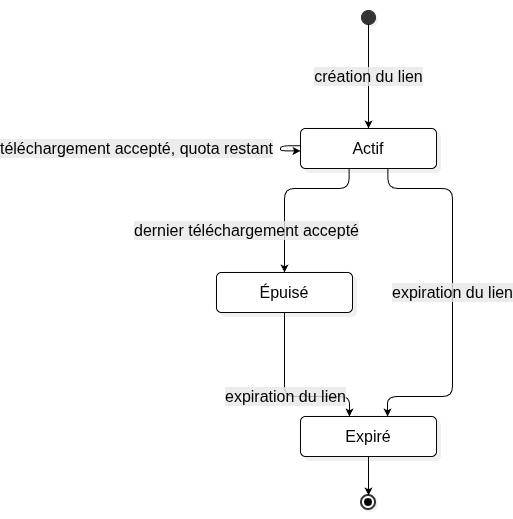

The diagram above was exported from draw.io. Its source (the exported page's mxGraphModel, read from the mxfile embedded in the PNG):
<mxGraphModel dx="1944" dy="843" grid="1" gridSize="10" guides="1" tooltips="1" connect="1" arrows="1" fold="1" page="1" pageScale="1" pageWidth="850" pageHeight="1100" math="0" shadow="0">
  <root>
    <mxCell id="0" />
    <mxCell id="1" parent="0" />
    <UserObject label="" mermaidData="{&#10;  &quot;data&quot;: &quot;%%{init: {'theme': 'base', 'themeVariables': {'background': '#ffffff', 'primaryColor': '#ffffff', 'primaryTextColor': '#000000', 'primaryBorderColor': '#000000', 'lineColor': '#000000', 'stateBkg': '#ffffff', 'stateBorder': '#000000', 'stateTextColor': '#000000', 'transitionColor': '#000000', 'transitionLabelColor': '#000000'}}}%%\nstateDiagram-v2\n    state \&quot;Actif\&quot; as ACTIF\n    state \&quot;Épuisé\&quot; as EPUISE\n    state \&quot;Expiré\&quot; as EXPIRE\n\n    [*] --&gt; ACTIF : création du lien\n    ACTIF --&gt; ACTIF : téléchargement accepté, quota restant\n    ACTIF --&gt; EPUISE : dernier téléchargement accepté\n    ACTIF --&gt; EXPIRE : expiration du lien\n    EPUISE --&gt; EXPIRE : expiration du lien\n    EXPIRE --&gt; [*]\n&quot;,&#10;  &quot;config&quot;: null,&#10;  &quot;version&quot;: &quot;12&quot;&#10;}" id="D6m69FtZTlkJV7Yg0aPE-33">
      <mxCell connectable="0" parent="1" style="group;transparentBounds=1;editIcon=1;lockedGroup=0;groupPadding=10;" vertex="1">
        <mxGeometry as="geometry" />
      </mxCell>
    </UserObject>
    <UserObject label="Actif" mermaidId="n:ACTIF" mermaidBaseStyle="rounded=1;absoluteArcSize=1;arcSize=10;html=1;whiteSpace=wrap;strokeWidth=1;fillColor=#ffffff;strokeColor=#000000;fontColor=#000000;fontFamily=Trebuchet MS,Verdana,Arial,sans-serif;fontSize=16;shadow=1;shadowColor=#000000;shadowOffsetX=4;shadowOffsetY=4;shadowBlur=0;shadowOpacity=6;" mermaidBaseValue="Actif" id="D6m69FtZTlkJV7Yg0aPE-34">
      <mxCell parent="D6m69FtZTlkJV7Yg0aPE-33" style="rounded=1;absoluteArcSize=1;arcSize=10;html=1;whiteSpace=wrap;strokeWidth=1;fillColor=#ffffff;strokeColor=#000000;fontColor=#000000;fontFamily=Trebuchet MS,Verdana,Arial,sans-serif;fontSize=16;shadow=1;shadowColor=#000000;shadowOffsetX=4;shadowOffsetY=4;shadowBlur=0;shadowOpacity=6;" vertex="1">
        <mxGeometry height="40" width="136" x="274" y="168" as="geometry" />
      </mxCell>
    </UserObject>
    <UserObject label="Épuisé" mermaidId="n:EPUISE" mermaidBaseStyle="rounded=1;absoluteArcSize=1;arcSize=10;html=1;whiteSpace=wrap;strokeWidth=1;fillColor=#ffffff;strokeColor=#000000;fontColor=#000000;fontFamily=Trebuchet MS,Verdana,Arial,sans-serif;fontSize=16;shadow=1;shadowColor=#000000;shadowOffsetX=4;shadowOffsetY=4;shadowBlur=0;shadowOpacity=6;" mermaidBaseValue="Épuisé" id="D6m69FtZTlkJV7Yg0aPE-35">
      <mxCell parent="D6m69FtZTlkJV7Yg0aPE-33" style="rounded=1;absoluteArcSize=1;arcSize=10;html=1;whiteSpace=wrap;strokeWidth=1;fillColor=#ffffff;strokeColor=#000000;fontColor=#000000;fontFamily=Trebuchet MS,Verdana,Arial,sans-serif;fontSize=16;shadow=1;shadowColor=#000000;shadowOffsetX=4;shadowOffsetY=4;shadowBlur=0;shadowOpacity=6;" vertex="1">
        <mxGeometry height="40" width="136" x="190" y="312" as="geometry" />
      </mxCell>
    </UserObject>
    <UserObject label="Expiré" mermaidId="n:EXPIRE" mermaidBaseStyle="rounded=1;absoluteArcSize=1;arcSize=10;html=1;whiteSpace=wrap;strokeWidth=1;fillColor=#ffffff;strokeColor=#000000;fontColor=#000000;fontFamily=Trebuchet MS,Verdana,Arial,sans-serif;fontSize=16;shadow=1;shadowColor=#000000;shadowOffsetX=4;shadowOffsetY=4;shadowBlur=0;shadowOpacity=6;" mermaidBaseValue="Expiré" id="D6m69FtZTlkJV7Yg0aPE-36">
      <mxCell parent="D6m69FtZTlkJV7Yg0aPE-33" style="rounded=1;absoluteArcSize=1;arcSize=10;html=1;whiteSpace=wrap;strokeWidth=1;fillColor=#ffffff;strokeColor=#000000;fontColor=#000000;fontFamily=Trebuchet MS,Verdana,Arial,sans-serif;fontSize=16;shadow=1;shadowColor=#000000;shadowOffsetX=4;shadowOffsetY=4;shadowBlur=0;shadowOpacity=6;" vertex="1">
        <mxGeometry height="40" width="136" x="274" y="456" as="geometry" />
      </mxCell>
    </UserObject>
    <UserObject label="" mermaidId="n:root_start" mermaidBaseStyle="ellipse;html=1;fillColor=light-dark(#333333,#cccccc);strokeColor=light-dark(#333333,#cccccc);fontColor=#000000;fontFamily=Trebuchet MS,Verdana,Arial,sans-serif;fontSize=16;shadow=1;shadowColor=#000000;shadowOffsetX=2;shadowOffsetY=2;shadowBlur=0;shadowOpacity=6;" mermaidBaseValue="" id="D6m69FtZTlkJV7Yg0aPE-37">
      <mxCell parent="D6m69FtZTlkJV7Yg0aPE-33" style="ellipse;html=1;fillColor=light-dark(#333333,#cccccc);strokeColor=light-dark(#333333,#cccccc);fontColor=#000000;fontFamily=Trebuchet MS,Verdana,Arial,sans-serif;fontSize=16;shadow=1;shadowColor=#000000;shadowOffsetX=2;shadowOffsetY=2;shadowBlur=0;shadowOpacity=6;" vertex="1">
        <mxGeometry height="14" width="14" x="335" y="50" as="geometry" />
      </mxCell>
    </UserObject>
    <UserObject label="" mermaidId="n:root_end" mermaidBaseStyle="ellipse;html=1;fillColor=#ffffff;strokeColor=light-dark(#333333,#cccccc);strokeWidth=2;centerRadius=4;centerColor=#000000;fontColor=#000000;fontFamily=Trebuchet MS,Verdana,Arial,sans-serif;fontSize=16;shadow=1;shadowColor=#000000;shadowOffsetX=2;shadowOffsetY=2;shadowBlur=0;shadowOpacity=6;" mermaidBaseValue="" id="D6m69FtZTlkJV7Yg0aPE-38">
      <mxCell parent="D6m69FtZTlkJV7Yg0aPE-33" style="ellipse;html=1;fillColor=#ffffff;strokeColor=light-dark(#333333,#cccccc);strokeWidth=2;centerRadius=4;centerColor=#000000;fontColor=#000000;fontFamily=Trebuchet MS,Verdana,Arial,sans-serif;fontSize=16;shadow=1;shadowColor=#000000;shadowOffsetX=2;shadowOffsetY=2;shadowBlur=0;shadowOpacity=6;" vertex="1">
        <mxGeometry height="14" width="14" x="335" y="535" as="geometry" />
      </mxCell>
    </UserObject>
    <UserObject label="création du lien" mermaidId="e:root_start-&gt;ACTIF#0" mermaidBaseStyle="edgeStyle=orthogonalEdgeStyle;rounded=1;curved=0;startArrow=none;endArrow=classic;endSize=5;fillColor=none;jumpStyle=arc;jumpSize=12;strokeColor=#000000;html=1;fontSize=16;labelBackgroundColor=#E8E8E88D;fontFamily=Trebuchet MS,Verdana,Arial,sans-serif;fontColor=#000000;exitX=0.5;exitY=1;entryX=0.5;entryY=0;targetPerimeterSpacing=3.5;" mermaidBaseValue="création du lien" id="D6m69FtZTlkJV7Yg0aPE-39">
      <mxCell edge="1" parent="D6m69FtZTlkJV7Yg0aPE-33" source="D6m69FtZTlkJV7Yg0aPE-37" style="edgeStyle=orthogonalEdgeStyle;rounded=1;curved=0;startArrow=none;endArrow=classic;endSize=5;fillColor=none;jumpStyle=arc;jumpSize=12;strokeColor=#000000;html=1;fontSize=16;labelBackgroundColor=#E8E8E88D;fontFamily=Trebuchet MS,Verdana,Arial,sans-serif;fontColor=#000000;exitX=0.5;exitY=1;entryX=0.5;entryY=0;targetPerimeterSpacing=3.5;" target="D6m69FtZTlkJV7Yg0aPE-34">
        <mxGeometry relative="1" as="geometry">
          <Array as="points" />
        </mxGeometry>
      </mxCell>
    </UserObject>
    <UserObject label="téléchargement accepté, quota restant" mermaidId="e:ACTIF-&gt;ACTIF#0" mermaidBaseStyle="edgeStyle=orthogonalEdgeStyle;rounded=1;curved=0;startArrow=none;endArrow=classic;endSize=5;fillColor=none;jumpStyle=arc;jumpSize=12;strokeColor=#000000;html=1;fontSize=16;labelBackgroundColor=#E8E8E88D;fontFamily=Trebuchet MS,Verdana,Arial,sans-serif;fontColor=#000000;exitX=0;exitY=0.43;entryX=0;entryY=0.56;targetPerimeterSpacing=3.5;" mermaidBaseValue="téléchargement accepté, quota restant" id="D6m69FtZTlkJV7Yg0aPE-40">
      <mxCell edge="1" parent="D6m69FtZTlkJV7Yg0aPE-33" source="D6m69FtZTlkJV7Yg0aPE-34" style="edgeStyle=orthogonalEdgeStyle;rounded=1;curved=0;startArrow=none;endArrow=classic;endSize=5;fillColor=none;jumpStyle=arc;jumpSize=12;strokeColor=#000000;html=1;fontSize=16;labelBackgroundColor=#E8E8E88D;fontFamily=Trebuchet MS,Verdana,Arial,sans-serif;fontColor=#000000;exitX=0;exitY=0.43;entryX=0;entryY=0.56;targetPerimeterSpacing=3.5;" target="D6m69FtZTlkJV7Yg0aPE-34">
        <mxGeometry relative="1" x="0.0088" y="-144" as="geometry">
          <mxPoint as="offset" />
          <Array as="points">
            <mxPoint x="254" y="185" />
            <mxPoint x="254" y="191" />
          </Array>
        </mxGeometry>
      </mxCell>
    </UserObject>
    <UserObject label="dernier téléchargement accepté" mermaidId="e:ACTIF-&gt;EPUISE#0" mermaidBaseStyle="edgeStyle=orthogonalEdgeStyle;rounded=1;curved=0;startArrow=none;endArrow=classic;endSize=5;fillColor=none;jumpStyle=arc;jumpSize=12;strokeColor=#000000;html=1;fontSize=16;labelBackgroundColor=#E8E8E88D;fontFamily=Trebuchet MS,Verdana,Arial,sans-serif;fontColor=#000000;exitX=0.36;exitY=0.99;entryX=0.5;entryY=0;targetPerimeterSpacing=3.5;" mermaidBaseValue="dernier téléchargement accepté" id="D6m69FtZTlkJV7Yg0aPE-41">
      <mxCell edge="1" parent="D6m69FtZTlkJV7Yg0aPE-33" source="D6m69FtZTlkJV7Yg0aPE-34" style="edgeStyle=orthogonalEdgeStyle;rounded=1;curved=0;startArrow=none;endArrow=classic;endSize=5;fillColor=none;jumpStyle=arc;jumpSize=12;strokeColor=#000000;html=1;fontSize=16;labelBackgroundColor=#E8E8E88D;fontFamily=Trebuchet MS,Verdana,Arial,sans-serif;fontColor=#000000;exitX=0.36;exitY=0.99;entryX=0.5;entryY=0;targetPerimeterSpacing=3.5;" target="D6m69FtZTlkJV7Yg0aPE-35">
        <mxGeometry relative="1" x="0.5018" y="-38" as="geometry">
          <mxPoint as="offset" />
          <Array as="points">
            <mxPoint x="323" y="228" />
            <mxPoint x="258" y="228" />
          </Array>
        </mxGeometry>
      </mxCell>
    </UserObject>
    <UserObject label="expiration du lien" mermaidId="e:ACTIF-&gt;EXPIRE#0" mermaidBaseStyle="edgeStyle=orthogonalEdgeStyle;rounded=1;curved=0;startArrow=none;endArrow=classic;endSize=5;fillColor=none;jumpStyle=arc;jumpSize=12;strokeColor=#000000;html=1;fontSize=16;labelBackgroundColor=#E8E8E88D;fontFamily=Trebuchet MS,Verdana,Arial,sans-serif;fontColor=#000000;exitX=0.64;exitY=0.99;entryX=0.64;entryY=0;targetPerimeterSpacing=3.5;" mermaidBaseValue="expiration du lien" id="D6m69FtZTlkJV7Yg0aPE-42">
      <mxCell edge="1" parent="D6m69FtZTlkJV7Yg0aPE-33" source="D6m69FtZTlkJV7Yg0aPE-34" style="edgeStyle=orthogonalEdgeStyle;rounded=1;curved=0;startArrow=none;endArrow=classic;endSize=5;fillColor=none;jumpStyle=arc;jumpSize=12;strokeColor=#000000;html=1;fontSize=16;labelBackgroundColor=#E8E8E88D;fontFamily=Trebuchet MS,Verdana,Arial,sans-serif;fontColor=#000000;exitX=0.64;exitY=0.99;entryX=0.64;entryY=0;targetPerimeterSpacing=3.5;" target="D6m69FtZTlkJV7Yg0aPE-36">
        <mxGeometry relative="1" as="geometry">
          <Array as="points">
            <mxPoint x="426" y="228" />
            <mxPoint x="426" y="260" />
            <mxPoint x="426" y="404" />
            <mxPoint x="426" y="436" />
          </Array>
        </mxGeometry>
      </mxCell>
    </UserObject>
    <UserObject label="expiration du lien" mermaidId="e:EPUISE-&gt;EXPIRE#0" mermaidBaseStyle="edgeStyle=orthogonalEdgeStyle;rounded=1;curved=0;startArrow=none;endArrow=classic;endSize=5;fillColor=none;jumpStyle=arc;jumpSize=12;strokeColor=#000000;html=1;fontSize=16;labelBackgroundColor=#E8E8E88D;fontFamily=Trebuchet MS,Verdana,Arial,sans-serif;fontColor=#000000;exitX=0.5;exitY=0.99;entryX=0.36;entryY=0;targetPerimeterSpacing=3.5;" mermaidBaseValue="expiration du lien" id="D6m69FtZTlkJV7Yg0aPE-43">
      <mxCell edge="1" parent="D6m69FtZTlkJV7Yg0aPE-33" source="D6m69FtZTlkJV7Yg0aPE-35" style="edgeStyle=orthogonalEdgeStyle;rounded=1;curved=0;startArrow=none;endArrow=classic;endSize=5;fillColor=none;jumpStyle=arc;jumpSize=12;strokeColor=#000000;html=1;fontSize=16;labelBackgroundColor=#E8E8E88D;fontFamily=Trebuchet MS,Verdana,Arial,sans-serif;fontColor=#000000;exitX=0.5;exitY=0.99;entryX=0.36;entryY=0;targetPerimeterSpacing=3.5;" target="D6m69FtZTlkJV7Yg0aPE-36">
        <mxGeometry relative="1" as="geometry">
          <Array as="points">
            <mxPoint x="258" y="436" />
            <mxPoint x="323" y="436" />
          </Array>
        </mxGeometry>
      </mxCell>
    </UserObject>
    <UserObject label="" mermaidId="e:EXPIRE-&gt;root_end#0" mermaidBaseStyle="edgeStyle=orthogonalEdgeStyle;rounded=1;curved=0;startArrow=none;endArrow=classic;endSize=5;fillColor=none;jumpStyle=arc;jumpSize=12;strokeColor=#000000;exitX=0.5;exitY=0.98;entryX=0.5;entryY=0.02;targetPerimeterSpacing=3.5;" mermaidBaseValue="" id="D6m69FtZTlkJV7Yg0aPE-44">
      <mxCell edge="1" parent="D6m69FtZTlkJV7Yg0aPE-33" source="D6m69FtZTlkJV7Yg0aPE-36" style="edgeStyle=orthogonalEdgeStyle;rounded=1;curved=0;startArrow=none;endArrow=classic;endSize=5;fillColor=none;jumpStyle=arc;jumpSize=12;strokeColor=#000000;exitX=0.5;exitY=0.98;entryX=0.5;entryY=0.02;targetPerimeterSpacing=3.5;" target="D6m69FtZTlkJV7Yg0aPE-38">
        <mxGeometry relative="1" as="geometry">
          <Array as="points" />
        </mxGeometry>
      </mxCell>
    </UserObject>
  </root>
</mxGraphModel>